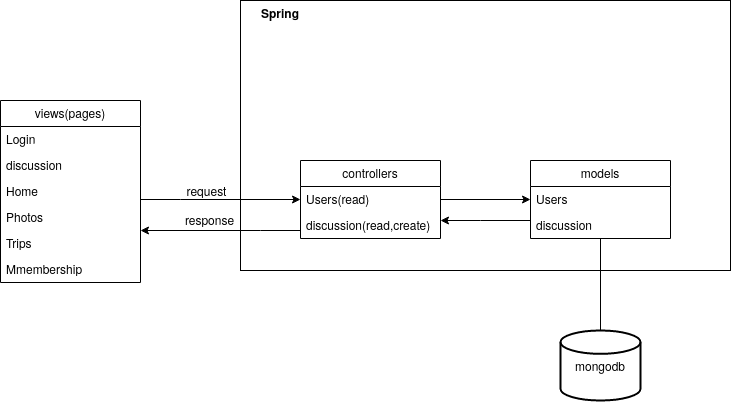

The diagram above was exported from draw.io. Its source (the exported page's mxGraphModel, read from the mxfile embedded in the PNG):
<mxGraphModel dx="943" dy="758" grid="1" gridSize="10" guides="1" tooltips="1" connect="1" arrows="1" fold="1" page="1" pageScale="1" pageWidth="850" pageHeight="1100" math="0" shadow="0">
  <root>
    <mxCell id="0" />
    <mxCell id="1" parent="0" />
    <mxCell id="zjOKcaD7Ov5YFS67E2wh-15" value="" style="html=1;fillColor=none;" vertex="1" parent="1">
      <mxGeometry x="270" y="100" width="490" height="270" as="geometry" />
    </mxCell>
    <mxCell id="zjOKcaD7Ov5YFS67E2wh-1" value="mongodb" style="strokeWidth=2;html=1;shape=mxgraph.flowchart.database;whiteSpace=wrap;" vertex="1" parent="1">
      <mxGeometry x="590" y="430" width="80" height="70" as="geometry" />
    </mxCell>
    <mxCell id="zjOKcaD7Ov5YFS67E2wh-8" style="edgeStyle=orthogonalEdgeStyle;rounded=0;orthogonalLoop=1;jettySize=auto;html=1;entryX=0.5;entryY=0;entryDx=0;entryDy=0;entryPerimeter=0;endArrow=none;endFill=0;" edge="1" parent="1" source="zjOKcaD7Ov5YFS67E2wh-3" target="zjOKcaD7Ov5YFS67E2wh-1">
      <mxGeometry relative="1" as="geometry" />
    </mxCell>
    <mxCell id="zjOKcaD7Ov5YFS67E2wh-27" style="edgeStyle=orthogonalEdgeStyle;rounded=0;orthogonalLoop=1;jettySize=auto;html=1;startArrow=none;startFill=0;endArrow=classic;endFill=1;" edge="1" parent="1" source="zjOKcaD7Ov5YFS67E2wh-3" target="zjOKcaD7Ov5YFS67E2wh-9">
      <mxGeometry relative="1" as="geometry">
        <Array as="points">
          <mxPoint x="510" y="320" />
          <mxPoint x="510" y="320" />
        </Array>
      </mxGeometry>
    </mxCell>
    <mxCell id="zjOKcaD7Ov5YFS67E2wh-3" value="models" style="swimlane;fontStyle=0;childLayout=stackLayout;horizontal=1;startSize=26;fillColor=none;horizontalStack=0;resizeParent=1;resizeParentMax=0;resizeLast=0;collapsible=1;marginBottom=0;" vertex="1" parent="1">
      <mxGeometry x="560" y="260" width="140" height="78" as="geometry" />
    </mxCell>
    <mxCell id="zjOKcaD7Ov5YFS67E2wh-4" value="Users" style="text;strokeColor=none;fillColor=none;align=left;verticalAlign=top;spacingLeft=4;spacingRight=4;overflow=hidden;rotatable=0;points=[[0,0.5],[1,0.5]];portConstraint=eastwest;" vertex="1" parent="zjOKcaD7Ov5YFS67E2wh-3">
      <mxGeometry y="26" width="140" height="26" as="geometry" />
    </mxCell>
    <mxCell id="zjOKcaD7Ov5YFS67E2wh-7" value="discussion" style="text;strokeColor=none;fillColor=none;align=left;verticalAlign=top;spacingLeft=4;spacingRight=4;overflow=hidden;rotatable=0;points=[[0,0.5],[1,0.5]];portConstraint=eastwest;" vertex="1" parent="zjOKcaD7Ov5YFS67E2wh-3">
      <mxGeometry y="52" width="140" height="26" as="geometry" />
    </mxCell>
    <mxCell id="zjOKcaD7Ov5YFS67E2wh-22" style="edgeStyle=orthogonalEdgeStyle;rounded=0;orthogonalLoop=1;jettySize=auto;html=1;endArrow=classic;endFill=1;startArrow=none;startFill=0;" edge="1" parent="1" source="zjOKcaD7Ov5YFS67E2wh-9" target="zjOKcaD7Ov5YFS67E2wh-3">
      <mxGeometry relative="1" as="geometry" />
    </mxCell>
    <mxCell id="zjOKcaD7Ov5YFS67E2wh-25" style="edgeStyle=orthogonalEdgeStyle;rounded=0;orthogonalLoop=1;jettySize=auto;html=1;startArrow=none;startFill=0;endArrow=classic;endFill=1;" edge="1" parent="1" source="zjOKcaD7Ov5YFS67E2wh-9" target="zjOKcaD7Ov5YFS67E2wh-12">
      <mxGeometry relative="1" as="geometry">
        <Array as="points">
          <mxPoint x="290" y="330" />
          <mxPoint x="290" y="330" />
        </Array>
      </mxGeometry>
    </mxCell>
    <mxCell id="zjOKcaD7Ov5YFS67E2wh-26" value="response" style="text;html=1;align=center;verticalAlign=bottom;resizable=0;points=[];labelBackgroundColor=#ffffff;labelPosition=center;verticalLabelPosition=top;" vertex="1" connectable="0" parent="zjOKcaD7Ov5YFS67E2wh-25">
      <mxGeometry x="0.15" y="-2" relative="1" as="geometry">
        <mxPoint as="offset" />
      </mxGeometry>
    </mxCell>
    <mxCell id="zjOKcaD7Ov5YFS67E2wh-9" value="controllers" style="swimlane;fontStyle=0;childLayout=stackLayout;horizontal=1;startSize=26;fillColor=none;horizontalStack=0;resizeParent=1;resizeParentMax=0;resizeLast=0;collapsible=1;marginBottom=0;" vertex="1" parent="1">
      <mxGeometry x="330" y="260" width="140" height="78" as="geometry" />
    </mxCell>
    <mxCell id="zjOKcaD7Ov5YFS67E2wh-10" value="Users(read)" style="text;strokeColor=none;fillColor=none;align=left;verticalAlign=top;spacingLeft=4;spacingRight=4;overflow=hidden;rotatable=0;points=[[0,0.5],[1,0.5]];portConstraint=eastwest;" vertex="1" parent="zjOKcaD7Ov5YFS67E2wh-9">
      <mxGeometry y="26" width="140" height="26" as="geometry" />
    </mxCell>
    <mxCell id="zjOKcaD7Ov5YFS67E2wh-11" value="discussion(read,create)" style="text;strokeColor=none;fillColor=none;align=left;verticalAlign=top;spacingLeft=4;spacingRight=4;overflow=hidden;rotatable=0;points=[[0,0.5],[1,0.5]];portConstraint=eastwest;" vertex="1" parent="zjOKcaD7Ov5YFS67E2wh-9">
      <mxGeometry y="52" width="140" height="26" as="geometry" />
    </mxCell>
    <mxCell id="zjOKcaD7Ov5YFS67E2wh-16" value="Spring" style="text;align=center;fontStyle=1;verticalAlign=middle;spacingLeft=3;spacingRight=3;strokeColor=none;rotatable=0;points=[[0,0.5],[1,0.5]];portConstraint=eastwest;fillColor=none;" vertex="1" parent="1">
      <mxGeometry x="270" y="100" width="80" height="26" as="geometry" />
    </mxCell>
    <mxCell id="zjOKcaD7Ov5YFS67E2wh-21" style="edgeStyle=orthogonalEdgeStyle;rounded=0;orthogonalLoop=1;jettySize=auto;html=1;endArrow=classic;endFill=1;" edge="1" parent="1" source="zjOKcaD7Ov5YFS67E2wh-12" target="zjOKcaD7Ov5YFS67E2wh-9">
      <mxGeometry relative="1" as="geometry">
        <Array as="points">
          <mxPoint x="210" y="299" />
          <mxPoint x="210" y="299" />
        </Array>
      </mxGeometry>
    </mxCell>
    <mxCell id="zjOKcaD7Ov5YFS67E2wh-24" value="request" style="text;html=1;align=center;verticalAlign=bottom;resizable=0;points=[];labelBackgroundColor=#ffffff;labelPosition=center;verticalLabelPosition=top;" vertex="1" connectable="0" parent="zjOKcaD7Ov5YFS67E2wh-21">
      <mxGeometry x="-0.1875" relative="1" as="geometry">
        <mxPoint as="offset" />
      </mxGeometry>
    </mxCell>
    <mxCell id="zjOKcaD7Ov5YFS67E2wh-12" value="views(pages)" style="swimlane;fontStyle=0;childLayout=stackLayout;horizontal=1;startSize=26;fillColor=none;horizontalStack=0;resizeParent=1;resizeParentMax=0;resizeLast=0;collapsible=1;marginBottom=0;" vertex="1" parent="1">
      <mxGeometry x="30" y="200" width="140" height="182" as="geometry" />
    </mxCell>
    <mxCell id="zjOKcaD7Ov5YFS67E2wh-13" value="Login" style="text;strokeColor=none;fillColor=none;align=left;verticalAlign=top;spacingLeft=4;spacingRight=4;overflow=hidden;rotatable=0;points=[[0,0.5],[1,0.5]];portConstraint=eastwest;" vertex="1" parent="zjOKcaD7Ov5YFS67E2wh-12">
      <mxGeometry y="26" width="140" height="26" as="geometry" />
    </mxCell>
    <mxCell id="zjOKcaD7Ov5YFS67E2wh-14" value="discussion" style="text;strokeColor=none;fillColor=none;align=left;verticalAlign=top;spacingLeft=4;spacingRight=4;overflow=hidden;rotatable=0;points=[[0,0.5],[1,0.5]];portConstraint=eastwest;" vertex="1" parent="zjOKcaD7Ov5YFS67E2wh-12">
      <mxGeometry y="52" width="140" height="26" as="geometry" />
    </mxCell>
    <mxCell id="zjOKcaD7Ov5YFS67E2wh-17" value="Home" style="text;strokeColor=none;fillColor=none;align=left;verticalAlign=top;spacingLeft=4;spacingRight=4;overflow=hidden;rotatable=0;points=[[0,0.5],[1,0.5]];portConstraint=eastwest;" vertex="1" parent="zjOKcaD7Ov5YFS67E2wh-12">
      <mxGeometry y="78" width="140" height="26" as="geometry" />
    </mxCell>
    <mxCell id="zjOKcaD7Ov5YFS67E2wh-18" value="Photos" style="text;strokeColor=none;fillColor=none;align=left;verticalAlign=top;spacingLeft=4;spacingRight=4;overflow=hidden;rotatable=0;points=[[0,0.5],[1,0.5]];portConstraint=eastwest;" vertex="1" parent="zjOKcaD7Ov5YFS67E2wh-12">
      <mxGeometry y="104" width="140" height="26" as="geometry" />
    </mxCell>
    <mxCell id="zjOKcaD7Ov5YFS67E2wh-20" value="Trips" style="text;strokeColor=none;fillColor=none;align=left;verticalAlign=top;spacingLeft=4;spacingRight=4;overflow=hidden;rotatable=0;points=[[0,0.5],[1,0.5]];portConstraint=eastwest;" vertex="1" parent="zjOKcaD7Ov5YFS67E2wh-12">
      <mxGeometry y="130" width="140" height="26" as="geometry" />
    </mxCell>
    <mxCell id="zjOKcaD7Ov5YFS67E2wh-19" value="Mmembership" style="text;strokeColor=none;fillColor=none;align=left;verticalAlign=top;spacingLeft=4;spacingRight=4;overflow=hidden;rotatable=0;points=[[0,0.5],[1,0.5]];portConstraint=eastwest;" vertex="1" parent="zjOKcaD7Ov5YFS67E2wh-12">
      <mxGeometry y="156" width="140" height="26" as="geometry" />
    </mxCell>
  </root>
</mxGraphModel>